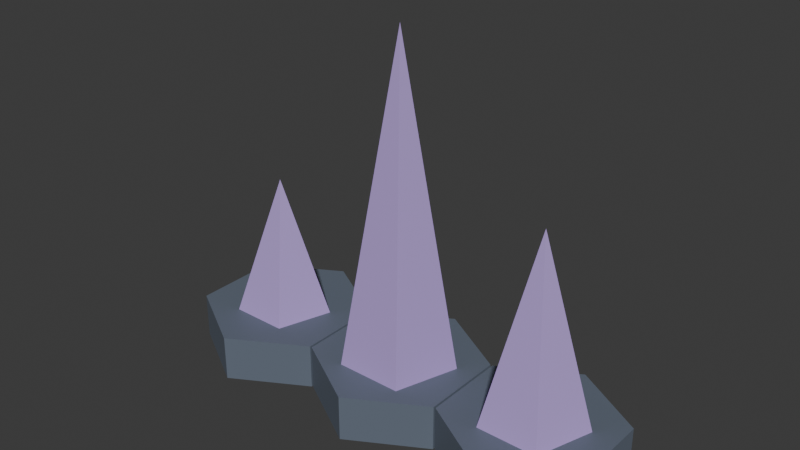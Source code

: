 # Source: architecture.blend  (saved by Blender 5.2.45; exported with 4.5.12 LTS)
import bpy
from mathutils import Matrix  # noqa: F401  (used for matrix-valued properties, if any)

bpy.ops.wm.read_factory_settings(use_empty=True)
scene = bpy.context.scene
scene.name = 'Scene'

# ---- collections
col_collection = bpy.data.collections.new('Collection'); scene.collection.children.link(col_collection)

# ---- materials (node trees are filled in below, after node groups)
mat_crystari_signature_accent = bpy.data.materials.new('crystari signature accent')
mat_crystari_signature_accent.diffuse_color = (0.4627, 0.3294, 0.7098, 1.0)
mat_crystari_architectural_body = bpy.data.materials.new('crystari architectural body')
mat_crystari_architectural_body.diffuse_color = (0.1255, 0.1529, 0.2, 1.0)

# ---- material node trees
mat_crystari_signature_accent.use_nodes = True; mat_crystari_signature_accent.node_tree.nodes.clear()
_N = mat_crystari_signature_accent.node_tree.nodes; _L = mat_crystari_signature_accent.node_tree.links
n0 = _N.new('ShaderNodeBsdfPrincipled'); n0.name = 'Principled BSDF'; n0.location = (-200, 100)
n0.inputs[0].default_value = (0.4627, 0.3294, 0.7098, 1.0)
n0.inputs[2].default_value = 0.6
n0.inputs[10].default_value = 0.005
n1 = _N.new('ShaderNodeOutputMaterial'); n1.name = 'Material Output'; n1.location = (200, 100)
_L.new(n0.outputs[0], n1.inputs[0])
n1.is_active_output = True
mat_crystari_architectural_body.use_nodes = True; mat_crystari_architectural_body.node_tree.nodes.clear()
_N = mat_crystari_architectural_body.node_tree.nodes; _L = mat_crystari_architectural_body.node_tree.links
n0 = _N.new('ShaderNodeBsdfPrincipled'); n0.name = 'Principled BSDF'; n0.location = (-200, 100)
n0.inputs[0].default_value = (0.1255, 0.1529, 0.2, 1.0)
n0.inputs[2].default_value = 0.6
n0.inputs[10].default_value = 0.005
n1 = _N.new('ShaderNodeOutputMaterial'); n1.name = 'Material Output'; n1.location = (200, 100)
_L.new(n0.outputs[0], n1.inputs[0])
n1.is_active_output = True

# ---- world
world_world = bpy.data.worlds.new('World'); scene.world = world_world
world_world.use_nodes = True; world_world.node_tree.nodes.clear()
_N = world_world.node_tree.nodes; _L = world_world.node_tree.links
n0 = _N.new('ShaderNodeOutputWorld'); n0.name = 'World Output'; n0.location = (200, 100)
n1 = _N.new('ShaderNodeBackground'); n1.name = 'Background'; n1.location = (-200, 100)
n1.inputs[0].default_value = (0.05088, 0.05088, 0.05088, 1.0)
_L.new(n1.outputs[0], n0.inputs[0])
n0.is_active_output = True
world_world.color = (0.05088, 0.05088, 0.05088)
world_world.sun_shadow_jitter_overblur = 0.0

# ---- meshes
me_cone_017 = bpy.data.meshes.new('Cone.017')
me_cone_017.from_pydata([(-0.65, 0.28, 0.0), (-0.3837, 0.08652, 0.0), (-0.4854, -0.2265, 0.0), (-0.8146, -0.2265, 0.0), (-0.9163, 0.08652, 0.0), (-0.65, 0.0, 0.8), (-0.65, 0.37, 0.0), (-0.65, 0.37, 0.2), (-0.3296, 0.185, 0.0), (-0.3296, 0.185, 0.2), (-0.3296, -0.185, 0.0), (-0.3296, -0.185, 0.2), (-0.65, -0.37, 0.0), (-0.65, -0.37, 0.2), (-0.9704, -0.185, 0.0), (-0.9704, -0.185, 0.2), (-0.9704, 0.185, 0.0), (-0.9704, 0.185, 0.2), (0.0, 0.28, 0.0), (0.2663, 0.08652, 0.0), (0.1646, -0.2265, 0.0), (-0.1646, -0.2265, 0.0), (-0.2663, 0.08652, 0.0), (0.0, 0.0, 1.6), (0.0, 0.37, 0.0), (0.0, 0.37, 0.2), (0.3204, 0.185, 0.0), (0.3204, 0.185, 0.2), (0.3204, -0.185, 0.0), (0.3204, -0.185, 0.2), (0.0, -0.37, 0.0), (0.0, -0.37, 0.2), (-0.3204, -0.185, 0.0), (-0.3204, -0.185, 0.2), (-0.3204, 0.185, 0.0), (-0.3204, 0.185, 0.2), (0.65, 0.28, 0.0), (0.9163, 0.08652, 0.0), (0.8146, -0.2265, 0.0), (0.4854, -0.2265, 0.0), (0.3837, 0.08652, 0.0), (0.65, 0.0, 1.0), (0.65, 0.37, 0.0), (0.65, 0.37, 0.2), (0.9704, 0.185, 0.0), (0.9704, 0.185, 0.2), (0.9704, -0.185, 0.0), (0.9704, -0.185, 0.2), (0.65, -0.37, 0.0), (0.65, -0.37, 0.2), (0.3296, -0.185, 0.0), (0.3296, -0.185, 0.2), (0.3296, 0.185, 0.0), (0.3296, 0.185, 0.2)], [], [(0, 5, 1), (1, 5, 2), (2, 5, 3), (0, 1, 2, 3, 4), (3, 5, 4), (4, 5, 0), (6, 7, 9, 8), (8, 9, 11, 10), (10, 11, 13, 12), (12, 13, 15, 14), (9, 7, 17, 15, 13, 11), (14, 15, 17, 16), (16, 17, 7, 6), (6, 8, 10, 12, 14, 16), (18, 23, 19), (19, 23, 20), (20, 23, 21), (18, 19, 20, 21, 22), (21, 23, 22), (22, 23, 18), (24, 25, 27, 26), (26, 27, 29, 28), (28, 29, 31, 30), (30, 31, 33, 32), (27, 25, 35, 33, 31, 29), (32, 33, 35, 34), (34, 35, 25, 24), (24, 26, 28, 30, 32, 34), (36, 41, 37), (37, 41, 38), (38, 41, 39), (36, 37, 38, 39, 40), (39, 41, 40), (40, 41, 36), (42, 43, 45, 44), (44, 45, 47, 46), (46, 47, 49, 48), (48, 49, 51, 50), (45, 43, 53, 51, 49, 47), (50, 51, 53, 52), (52, 53, 43, 42), (42, 44, 46, 48, 50, 52)])
me_cone_017.polygons.foreach_set('material_index', [0, 0, 0, 0, 0, 0, 1, 1, 1, 1, 1, 1, 1, 1, 0, 0, 0, 0, 0, 0, 1, 1, 1, 1, 1, 1, 1, 1, 0, 0, 0, 0, 0, 0, 1, 1, 1, 1, 1, 1, 1, 1])
_uv = me_cone_017.uv_layers.new(name='UVMap')
_uv.uv.foreach_set('vector', [0.25, 0.49, 0.25, 0.25, 0.4783, 0.3242, 0.4783, 0.3242, 0.25, 0.25, 0.3911, 0.05584, 0.3911, 0.05584, 0.25, 0.25, 0.1089, 0.05584, 0.75, 0.49, 0.9783, 0.3242, 0.8911, 0.05584, 0.6089, 0.05584, 0.5217, 0.3242, 0.1089, 0.05584, 0.25, 0.25, 0.02175, 0.3242, 0.02175, 0.3242, 0.25, 0.25, 0.25, 0.49, 1.0, 0.5, 1.0, 1.0, 0.8333, 1.0, 0.8333, 0.5, 0.8333, 0.5, 0.8333, 1.0, 0.6667, 1.0, 0.6667, 0.5, 0.6667, 0.5, 0.6667, 1.0, 0.5, 1.0, 0.5, 0.5, 0.5, 0.5, 0.5, 1.0, 0.3333, 1.0, 0.3333, 0.5, 0.4578, 0.37, 0.25, 0.49, 0.04215, 0.37, 0.04215, 0.13, 0.25, 0.01, 0.4578, 0.13, 0.3333, 0.5, 0.3333, 1.0, 0.1667, 1.0, 0.1667, 0.5, 0.1667, 0.5, 0.1667, 1.0, -8.941e-08, 1.0, -8.941e-08, 0.5, 0.75, 0.49, 0.9578, 0.37, 0.9578, 0.13, 0.75, 0.01, 0.5422, 0.13, 0.5422, 0.37, 0.25, 0.49, 0.25, 0.25, 0.4783, 0.3242, 0.4783, 0.3242, 0.25, 0.25, 0.3911, 0.05584, 0.3911, 0.05584, 0.25, 0.25, 0.1089, 0.05584, 0.75, 0.49, 0.9783, 0.3242, 0.8911, 0.05584, 0.6089, 0.05584, 0.5217, 0.3242, 0.1089, 0.05584, 0.25, 0.25, 0.02175, 0.3242, 0.02175, 0.3242, 0.25, 0.25, 0.25, 0.49, 1.0, 0.5, 1.0, 1.0, 0.8333, 1.0, 0.8333, 0.5, 0.8333, 0.5, 0.8333, 1.0, 0.6667, 1.0, 0.6667, 0.5, 0.6667, 0.5, 0.6667, 1.0, 0.5, 1.0, 0.5, 0.5, 0.5, 0.5, 0.5, 1.0, 0.3333, 1.0, 0.3333, 0.5, 0.4578, 0.37, 0.25, 0.49, 0.04215, 0.37, 0.04215, 0.13, 0.25, 0.01, 0.4578, 0.13, 0.3333, 0.5, 0.3333, 1.0, 0.1667, 1.0, 0.1667, 0.5, 0.1667, 0.5, 0.1667, 1.0, -8.941e-08, 1.0, -8.941e-08, 0.5, 0.75, 0.49, 0.9578, 0.37, 0.9578, 0.13, 0.75, 0.01, 0.5422, 0.13, 0.5422, 0.37, 0.25, 0.49, 0.25, 0.25, 0.4783, 0.3242, 0.4783, 0.3242, 0.25, 0.25, 0.3911, 0.05584, 0.3911, 0.05584, 0.25, 0.25, 0.1089, 0.05584, 0.75, 0.49, 0.9783, 0.3242, 0.8911, 0.05584, 0.6089, 0.05584, 0.5217, 0.3242, 0.1089, 0.05584, 0.25, 0.25, 0.02175, 0.3242, 0.02175, 0.3242, 0.25, 0.25, 0.25, 0.49, 1.0, 0.5, 1.0, 1.0, 0.8333, 1.0, 0.8333, 0.5, 0.8333, 0.5, 0.8333, 1.0, 0.6667, 1.0, 0.6667, 0.5, 0.6667, 0.5, 0.6667, 1.0, 0.5, 1.0, 0.5, 0.5, 0.5, 0.5, 0.5, 1.0, 0.3333, 1.0, 0.3333, 0.5, 0.4578, 0.37, 0.25, 0.49, 0.04215, 0.37, 0.04215, 0.13, 0.25, 0.01, 0.4578, 0.13, 0.3333, 0.5, 0.3333, 1.0, 0.1667, 1.0, 0.1667, 0.5, 0.1667, 0.5, 0.1667, 1.0, -8.941e-08, 1.0, -8.941e-08, 0.5, 0.75, 0.49, 0.9578, 0.37, 0.9578, 0.13, 0.75, 0.01, 0.5422, 0.13, 0.5422, 0.37])
me_cone_017.materials.append(mat_crystari_signature_accent)
me_cone_017.materials.append(mat_crystari_architectural_body)
me_cone_017.update()

# ---- objects
ob_crystari_roof_silhouette = bpy.data.objects.new('crystari roof silhouette', me_cone_017)

# ---- transforms, parenting, visibility, modifiers, constraints
ob_crystari_roof_silhouette.location = (0.0, 0.0, 0.0)

# ---- collection membership
col_collection.objects.link(ob_crystari_roof_silhouette)

# ---- scene / render settings (as saved in the file)
scene.frame_start = 1; scene.frame_end = 250; scene.frame_set(1)
scene.render.engine = 'BLENDER_EEVEE_NEXT'
scene.render.bake_bias = 0.0
scene.render.bake_samples = 0
scene.render.compositor_device = 'GPU'
scene.eevee.use_volume_custom_range = False
scene.eevee.fast_gi_thickness_near = 0.1
scene.eevee.fast_gi_thickness_far = 0.0
scene.eevee.ray_tracing_options.screen_trace_thickness = 0.1
bpy.context.view_layer.update()

# ---- added for rendering (the .blend has no active camera and no usable light): camera, sun
cam_auto = bpy.data.cameras.new('AutoCamera')
cam_auto.lens = 50.0
cam_auto.sensor_width = 36.0
cam_auto.clip_end = 1000.0
ob_auto_camera = bpy.data.objects.new('AutoCamera', cam_auto)
scene.collection.objects.link(ob_auto_camera)
ob_auto_camera.location = (2.42588, -2.91105, 2.7407)
ob_auto_camera.rotation_euler = (1.09748, -7.21219e-08, 0.694738)
scene.camera = ob_auto_camera
light_auto_sun = bpy.data.lights.new('AutoSun', 'SUN')
light_auto_sun.energy = 3.0
light_auto_sun.angle = 0.0523599
ob_auto_sun = bpy.data.objects.new('AutoSun', light_auto_sun)
scene.collection.objects.link(ob_auto_sun)
ob_auto_sun.rotation_euler = (0.872665, 0.174533, 0.523599)
bpy.context.view_layer.update()
